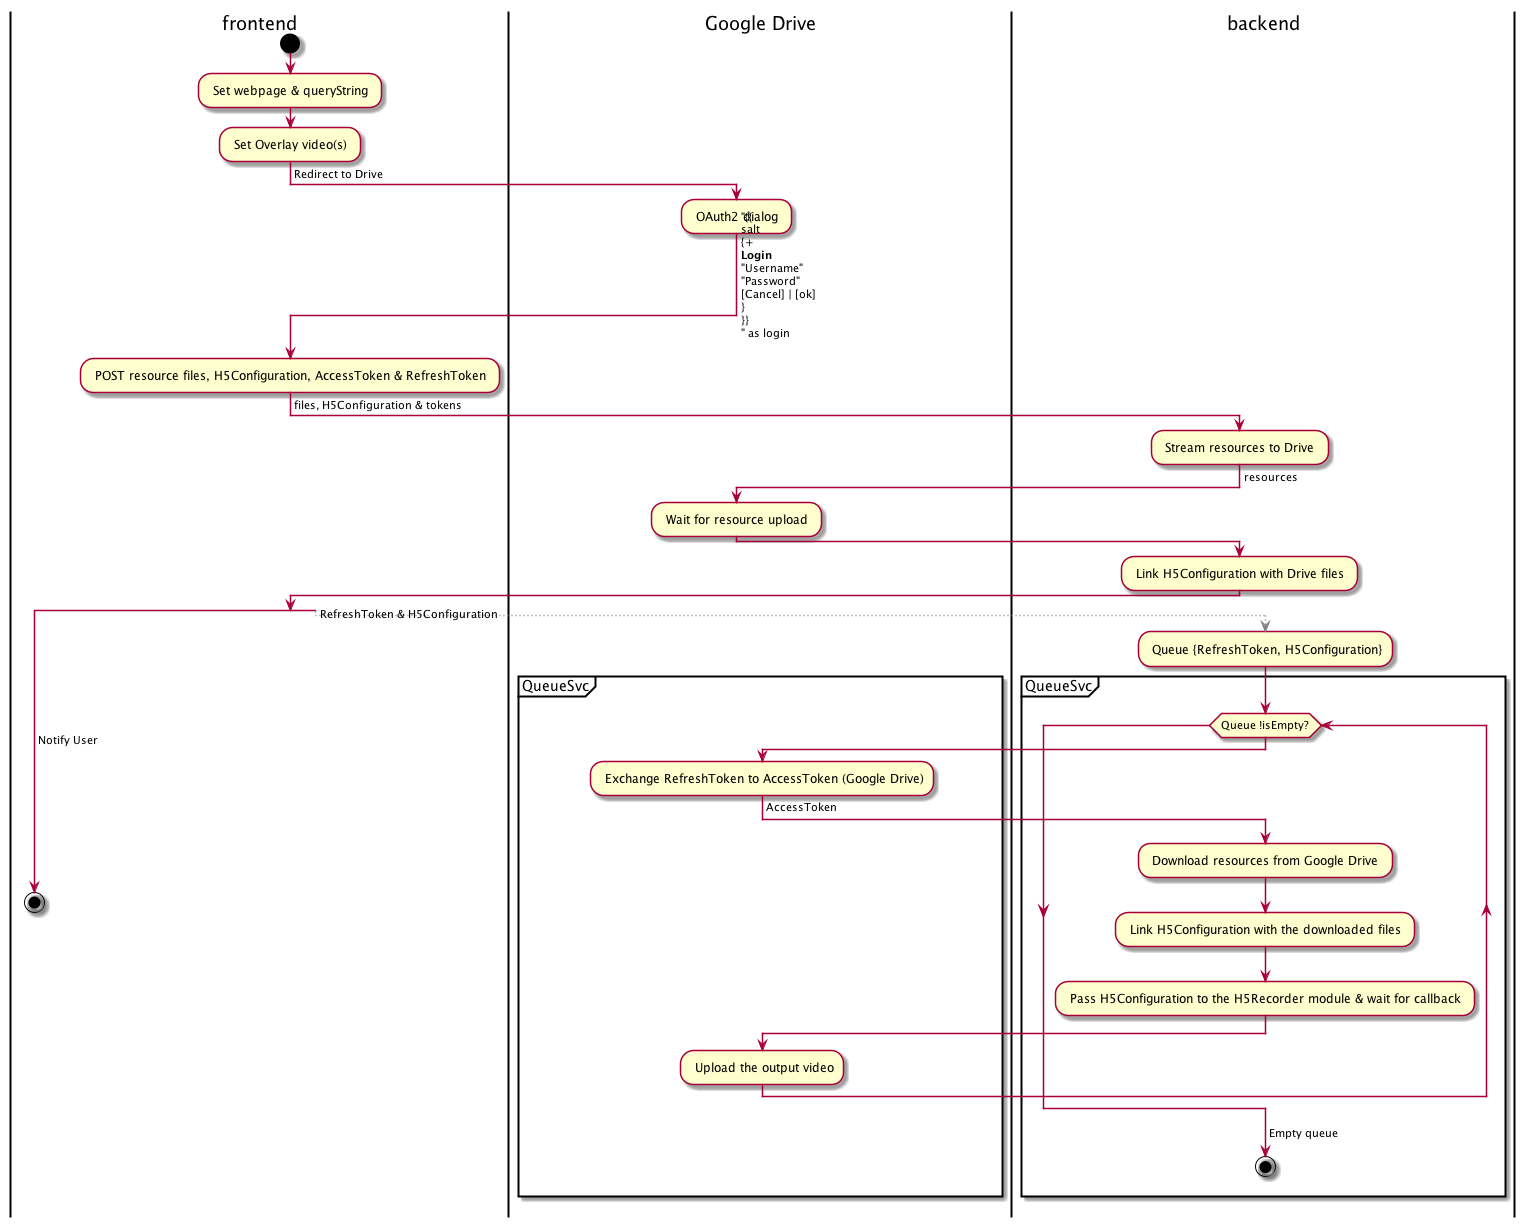

The diagram above was rendered by PlantUML. Its source (embedded in the PNG):
@startuml




| frontend |
start
: Set webpage & queryString ;
: Set Overlay video(s) ;
-> Redirect to Drive;

| Google Drive |
: OAuth2 dialog ;
-> "{{
salt
{+
<b>Login
"Username"
"Password"
[Cancel] | [ok]
}
}}
" as login ;

| frontend |
: POST resource files, H5Configuration, AccessToken & RefreshToken ;
-> files, H5Configuration & tokens ;

| backend |
: Stream resources to Drive ;
-> resources;

| Google Drive |
: Wait for resource upload ;

| backend |
: Link H5Configuration with Drive files ;

split

| frontend |
-> Notify User ;
stop

| backend |
split again
-[#gray,dotted]-> RefreshToken & H5Configuration;
: Queue {RefreshToken, H5Configuration};

partition QueueSvc {
  while (Queue !isEmpty?)
  | Google Drive |
  : Exchange RefreshToken to AccessToken (Google Drive);
  -> AccessToken;
  | backend |
  : Download resources from Google Drive ;
  : Link H5Configuration with the downloaded files ;
  : Pass H5Configuration to the H5Recorder module & wait for callback ;
  | Google Drive |
  : Upload the output video;
  endwhile
  | backend |
  -> Empty queue ;
  stop
}


@enduml